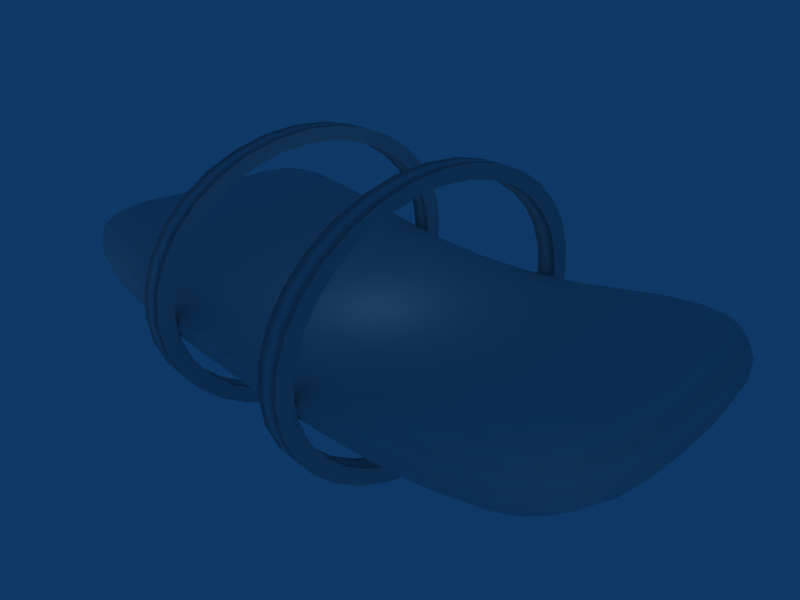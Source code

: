 # Source: travel.blend  (saved by Blender 2.49.2; exported with 4.5.12 LTS)
import bpy
from mathutils import Matrix  # noqa: F401  (used for matrix-valued properties, if any)

bpy.ops.wm.read_factory_settings(use_empty=True)
scene = bpy.context.scene
scene.name = 'Scene'

# ---- collections
col_collection_1 = bpy.data.collections.new('Collection 1'); scene.collection.children.link(col_collection_1)

# ---- materials (node trees are filled in below, after node groups)
mat_material = bpy.data.materials.new('Material')
mat_material.alpha_threshold = 0.0
mat_material.roughness = 0.5
mat_material.line_color = (0.0, 0.0, 0.0, 1.0)

# ---- material node trees

# ---- world
world_world = bpy.data.worlds.new('World'); scene.world = world_world
world_world.color = (0.05656, 0.2208, 0.4)
world_world.use_sun_shadow = False
world_world.sun_shadow_jitter_overblur = 0.0
world_world.cycles.sampling_method = 'MANUAL'
world_world.cycles.sample_map_resolution = 256

# ---- cameras
cam_camera = bpy.data.cameras.new('Camera')
cam_camera.passepartout_alpha = 0.2
cam_camera.clip_end = 100.0
cam_camera.lens = 35.0
cam_camera.ortho_scale = 7.314
cam_camera.show_passepartout = False
cam_camera.show_safe_areas = True
cam_camera.dof.focus_distance = 0.0
cam_camera.dof.aperture_fstop = 128.0

# ---- lights
light_lamp_001 = bpy.data.lights.new('Lamp.001', 'POINT')
light_lamp_001.transmission_factor = 0.0
light_lamp_001.energy = 200.0
light_lamp_001.shadow_buffer_clip_start = 0.5
light_lamp_001.shadow_soft_size = 1.0
light_lamp_001.shadow_maximum_resolution = 0.006
light_lamp_001.use_absolute_resolution = True
light_lamp_001.cycles.use_multiple_importance_sampling = False
light_lamp = bpy.data.lights.new('Lamp', 'POINT')
light_lamp.transmission_factor = 0.0
light_lamp.energy = 200.0
light_lamp.shadow_buffer_clip_start = 0.5
light_lamp.shadow_soft_size = 1.0
light_lamp.shadow_maximum_resolution = 0.006
light_lamp.use_absolute_resolution = True
light_lamp.cycles.use_multiple_importance_sampling = False
light_spot = bpy.data.lights.new('Spot', 'POINT')
light_spot.transmission_factor = 0.0
light_spot.cutoff_distance = 30.0
light_spot.energy = 150.0
light_spot.shadow_buffer_clip_start = 1.001
light_spot.shadow_soft_size = 1.0
light_spot.shadow_maximum_resolution = 0.006
light_spot.use_absolute_resolution = True
light_spot.cycles.use_multiple_importance_sampling = False

# ---- meshes
me_circle = bpy.data.meshes.new('Circle')
me_circle.from_pydata([(0.5657, 0.7071, -1.49e-08), (0.6652, 0.5556, -2.98e-08), (0.7391, 0.3827, -2.98e-08), (0.7846, 0.1951, -2.98e-08), (0.8, 7.55e-08, -2.98e-08), (0.7846, -0.1951, -2.98e-08), (0.7391, -0.3827, -2.98e-08), (0.6652, -0.5556, -2.98e-08), (0.5657, -0.7071, -1.49e-08), (0.4445, -0.8315, -1.49e-08), (0.3061, -0.9239, -1.49e-08), (0.1561, -0.9808, 0.0), (-1.999e-07, -1.0, 0.0), (-0.1561, -0.9808, 7.451e-09), (-0.3061, -0.9239, 1.49e-08), (-0.4445, -0.8315, 1.49e-08), (-0.5657, -0.7071, 2.235e-08), (-0.6652, -0.5556, 2.235e-08), (-0.7391, -0.3827, 2.98e-08), (-0.7846, -0.1951, 2.98e-08), (-0.8, 9.656e-07, 2.98e-08), (-0.7846, 0.1951, 2.98e-08), (-0.7391, 0.3827, 2.98e-08), (-0.6652, 0.5556, 2.235e-08), (-0.5657, 0.7071, 2.235e-08), (-0.4445, 0.8315, 1.49e-08), (-0.3061, 0.9239, 1.49e-08), (-0.1561, 0.9808, 7.451e-09), (1.345e-06, 1.0, 0.0), (0.1561, 0.9808, 0.0), (0.3061, 0.9239, -1.49e-08), (0.4445, 0.8315, -1.49e-08), (0.5657, 0.7071, 0.25), (0.6652, 0.5556, 0.25), (0.7391, 0.3827, 0.25), (0.7846, 0.1951, 0.25), (0.8, 7.55e-08, 0.25), (0.7846, -0.1951, 0.25), (0.7391, -0.3827, 0.25), (0.6652, -0.5556, 0.25), (0.5657, -0.7071, 0.25), (0.4445, -0.8315, 0.25), (0.3061, -0.9239, 0.25), (0.1561, -0.9808, 0.25), (-2.169e-07, -1.0, 0.25), (-0.1561, -0.9808, 0.25), (-0.3061, -0.9239, 0.25), (-0.4445, -0.8315, 0.25), (-0.5657, -0.7071, 0.25), (-0.6652, -0.5556, 0.25), (-0.7391, -0.3827, 0.25), (-0.7846, -0.1951, 0.25), (-0.8, 9.656e-07, 0.25), (-0.7846, 0.1951, 0.25), (-0.7391, 0.3827, 0.25), (-0.6652, 0.5556, 0.25), (-0.5657, 0.7071, 0.25), (-0.4445, 0.8315, 0.25), (-0.3061, 0.9239, 0.25), (-0.1561, 0.9808, 0.25), (1.328e-06, 1.0, 0.25), (0.1561, 0.9808, 0.25), (0.3061, 0.9239, 0.25), (0.4445, 0.8315, 0.25), (0.4, 0.7483, 0.2375), (0.2755, 0.8315, 0.2375), (0.1405, 0.8827, 0.2375), (1.227e-06, 0.9, 0.2375), (-0.1405, 0.8827, 0.2375), (-0.2755, 0.8315, 0.2375), (-0.4, 0.7483, 0.2375), (-0.5091, 0.6364, 0.2375), (-0.5987, 0.5, 0.2375), (-0.6652, 0.3444, 0.2375), (-0.7062, 0.1756, 0.2375), (-0.72, 8.931e-07, 0.2375), (-0.7062, -0.1756, 0.2375), (-0.6652, -0.3444, 0.2375), (-0.5987, -0.5, 0.2375), (-0.5091, -0.6364, 0.2375), (-0.4, -0.7483, 0.2375), (-0.2755, -0.8315, 0.2375), (-0.1405, -0.8827, 0.2375), (-1.634e-07, -0.9, 0.2375), (0.1405, -0.8827, 0.2375), (0.2755, -0.8315, 0.2375), (0.4, -0.7483, 0.2375), (0.5091, -0.6364, 0.2375), (0.5987, -0.5, 0.2375), (0.6652, -0.3444, 0.2375), (0.7062, -0.1756, 0.2375), (0.72, 9.198e-08, 0.2375), (0.7062, 0.1756, 0.2375), (0.6652, 0.3444, 0.2375), (0.5987, 0.5, 0.2375), (0.5091, 0.6364, 0.2375), (0.4, 0.7483, 0.0125), (0.2755, 0.8315, 0.0125), (0.1405, 0.8827, 0.0125), (1.242e-06, 0.9, 0.0125), (-0.1405, 0.8827, 0.0125), (-0.2755, 0.8315, 0.0125), (-0.4, 0.7483, 0.0125), (-0.5091, 0.6364, 0.0125), (-0.5987, 0.5, 0.0125), (-0.6652, 0.3444, 0.0125), (-0.7062, 0.1756, 0.0125), (-0.72, 8.931e-07, 0.0125), (-0.7062, -0.1756, 0.0125), (-0.6652, -0.3444, 0.0125), (-0.5987, -0.5, 0.0125), (-0.5091, -0.6364, 0.0125), (-0.4, -0.7483, 0.0125), (-0.2755, -0.8315, 0.0125), (-0.1405, -0.8827, 0.0125), (-1.481e-07, -0.9, 0.0125), (0.1405, -0.8827, 0.0125), (0.2755, -0.8315, 0.0125), (0.4, -0.7483, 0.0125), (0.5091, -0.6364, 0.0125), (0.5987, -0.5, 0.0125), (0.6652, -0.3444, 0.0125), (0.7062, -0.1756, 0.0125), (0.72, 9.198e-08, 0.0125), (0.7062, 0.1756, 0.0125), (0.6652, 0.3444, 0.0125), (0.5987, 0.5, 0.0125), (0.5091, 0.6364, 0.0125)], [], [(1, 0, 32, 33), (2, 1, 33, 34), (3, 2, 34, 35), (4, 3, 35, 36), (5, 4, 36, 37), (6, 5, 37, 38), (7, 6, 38, 39), (8, 7, 39, 40), (9, 8, 40, 41), (10, 9, 41, 42), (11, 10, 42, 43), (12, 11, 43, 44), (13, 12, 44, 45), (14, 13, 45, 46), (15, 14, 46, 47), (16, 15, 47, 48), (17, 16, 48, 49), (18, 17, 49, 50), (19, 18, 50, 51), (20, 19, 51, 52), (21, 20, 52, 53), (22, 21, 53, 54), (23, 22, 54, 55), (24, 23, 55, 56), (25, 24, 56, 57), (26, 25, 57, 58), (27, 26, 58, 59), (28, 27, 59, 60), (29, 28, 60, 61), (30, 29, 61, 62), (31, 30, 62, 63), (32, 0, 31, 63), (63, 64, 95, 32), (63, 62, 65, 64), (62, 61, 66, 65), (61, 60, 67, 66), (60, 59, 68, 67), (59, 58, 69, 68), (58, 57, 70, 69), (57, 56, 71, 70), (56, 55, 72, 71), (55, 54, 73, 72), (54, 53, 74, 73), (53, 52, 75, 74), (52, 51, 76, 75), (51, 50, 77, 76), (50, 49, 78, 77), (49, 48, 79, 78), (48, 47, 80, 79), (47, 46, 81, 80), (46, 45, 82, 81), (45, 44, 83, 82), (44, 43, 84, 83), (43, 42, 85, 84), (42, 41, 86, 85), (41, 40, 87, 86), (40, 39, 88, 87), (39, 38, 89, 88), (38, 37, 90, 89), (37, 36, 91, 90), (36, 35, 92, 91), (35, 34, 93, 92), (34, 33, 94, 93), (33, 32, 95, 94), (0, 127, 96, 31), (30, 31, 96, 97), (29, 30, 97, 98), (28, 29, 98, 99), (27, 28, 99, 100), (26, 27, 100, 101), (25, 26, 101, 102), (24, 25, 102, 103), (23, 24, 103, 104), (22, 23, 104, 105), (21, 22, 105, 106), (20, 21, 106, 107), (19, 20, 107, 108), (18, 19, 108, 109), (17, 18, 109, 110), (16, 17, 110, 111), (15, 16, 111, 112), (14, 15, 112, 113), (13, 14, 113, 114), (12, 13, 114, 115), (11, 12, 115, 116), (10, 11, 116, 117), (9, 10, 117, 118), (8, 9, 118, 119), (7, 8, 119, 120), (6, 7, 120, 121), (5, 6, 121, 122), (4, 5, 122, 123), (3, 4, 123, 124), (2, 3, 124, 125), (1, 2, 125, 126), (0, 1, 126, 127), (95, 127, 126, 94), (94, 126, 125, 93), (93, 125, 124, 92), (92, 124, 123, 91), (91, 123, 122, 90), (90, 122, 121, 89), (89, 121, 120, 88), (88, 120, 119, 87), (87, 119, 118, 86), (86, 118, 117, 85), (85, 117, 116, 84), (84, 116, 115, 83), (83, 115, 114, 82), (82, 114, 113, 81), (81, 113, 112, 80), (80, 112, 111, 79), (79, 111, 110, 78), (78, 110, 109, 77), (77, 109, 108, 76), (76, 108, 107, 75), (75, 107, 106, 74), (74, 106, 105, 73), (73, 105, 104, 72), (72, 104, 103, 71), (71, 103, 102, 70), (70, 102, 101, 69), (69, 101, 100, 68), (68, 100, 99, 67), (67, 99, 98, 66), (66, 98, 97, 65), (65, 97, 96, 64), (95, 64, 96, 127)])
me_circle.polygons.foreach_set('use_smooth', [1, 1, 1, 1, 1, 1, 1, 1, 1, 1, 1, 1, 1, 1, 1, 1, 1, 1, 1, 1, 1, 1, 1, 1, 1, 1, 1, 1, 1, 1, 1, 1, 0, 0, 0, 0, 0, 0, 0, 0, 0, 0, 0, 0, 0, 0, 0, 0, 0, 0, 0, 0, 0, 0, 0, 0, 0, 0, 0, 0, 0, 0, 0, 0, 0, 0, 0, 0, 0, 0, 0, 0, 0, 0, 0, 0, 0, 0, 0, 0, 0, 0, 0, 0, 0, 0, 0, 0, 0, 0, 0, 0, 0, 0, 0, 0, 1, 1, 1, 1, 1, 1, 1, 1, 1, 1, 1, 1, 1, 1, 1, 1, 1, 1, 1, 1, 1, 1, 1, 1, 1, 1, 1, 1, 1, 1, 1, 1])
_uv = me_circle.uv_layers.new(name='UVTex')
_uv.uv.foreach_set('vector', [0.25, 0.25, 0.75, 0.25, 0.75, 0.75, 0.25, 0.75, 0.25, 0.25, 0.75, 0.25, 0.75, 0.75, 0.25, 0.75, 0.25, 0.25, 0.75, 0.25, 0.75, 0.75, 0.25, 0.75, 0.25, 0.25, 0.75, 0.25, 0.75, 0.75, 0.25, 0.75, 0.25, 0.25, 0.75, 0.25, 0.75, 0.75, 0.25, 0.75, 0.25, 0.25, 0.75, 0.25, 0.75, 0.75, 0.25, 0.75, 0.25, 0.25, 0.75, 0.25, 0.75, 0.75, 0.25, 0.75, 0.25, 0.25, 0.75, 0.25, 0.75, 0.75, 0.25, 0.75, 0.25, 0.25, 0.75, 0.25, 0.75, 0.75, 0.25, 0.75, 0.25, 0.25, 0.75, 0.25, 0.75, 0.75, 0.25, 0.75, 0.25, 0.25, 0.75, 0.25, 0.75, 0.75, 0.25, 0.75, 0.25, 0.25, 0.75, 0.25, 0.75, 0.75, 0.25, 0.75, 0.25, 0.25, 0.75, 0.25, 0.75, 0.75, 0.25, 0.75, 0.25, 0.25, 0.75, 0.25, 0.75, 0.75, 0.25, 0.75, 0.25, 0.25, 0.75, 0.25, 0.75, 0.75, 0.25, 0.75, 0.25, 0.25, 0.75, 0.25, 0.75, 0.75, 0.25, 0.75, 0.25, 0.25, 0.75, 0.25, 0.75, 0.75, 0.25, 0.75, 0.25, 0.25, 0.75, 0.25, 0.75, 0.75, 0.25, 0.75, 0.25, 0.25, 0.75, 0.25, 0.75, 0.75, 0.25, 0.75, 0.25, 0.25, 0.75, 0.25, 0.75, 0.75, 0.25, 0.75, 0.25, 0.25, 0.75, 0.25, 0.75, 0.75, 0.25, 0.75, 0.25, 0.25, 0.75, 0.25, 0.75, 0.75, 0.25, 0.75, 0.25, 0.25, 0.75, 0.25, 0.75, 0.75, 0.25, 0.75, 0.25, 0.25, 0.75, 0.25, 0.75, 0.75, 0.25, 0.75, 0.25, 0.25, 0.75, 0.25, 0.75, 0.75, 0.25, 0.75, 0.25, 0.25, 0.75, 0.25, 0.75, 0.75, 0.25, 0.75, 0.25, 0.25, 0.75, 0.25, 0.75, 0.75, 0.25, 0.75, 0.25, 0.25, 0.75, 0.25, 0.75, 0.75, 0.25, 0.75, 0.25, 0.25, 0.75, 0.25, 0.75, 0.75, 0.25, 0.75, 0.25, 0.25, 0.75, 0.25, 0.75, 0.75, 0.25, 0.75, 0.25, 0.25, 0.75, 0.25, 0.75, 0.75, 0.25, 0.75, 0.25, 0.25, 0.75, 0.25, 0.75, 0.75, 0.25, 0.75, 0.25, 0.25, 0.75, 0.25, 0.75, 0.75, 0.25, 0.75, 0.25, 0.25, 0.75, 0.25, 0.75, 0.75, 0.25, 0.75, 0.25, 0.25, 0.75, 0.25, 0.75, 0.75, 0.25, 0.75, 0.25, 0.25, 0.75, 0.25, 0.75, 0.75, 0.25, 0.75, 0.25, 0.25, 0.75, 0.25, 0.75, 0.75, 0.25, 0.75, 0.25, 0.25, 0.75, 0.25, 0.75, 0.75, 0.25, 0.75, 0.25, 0.25, 0.75, 0.25, 0.75, 0.75, 0.25, 0.75, 0.25, 0.25, 0.75, 0.25, 0.75, 0.75, 0.25, 0.75, 0.25, 0.25, 0.75, 0.25, 0.75, 0.75, 0.25, 0.75, 0.25, 0.25, 0.75, 0.25, 0.75, 0.75, 0.25, 0.75, 0.25, 0.25, 0.75, 0.25, 0.75, 0.75, 0.25, 0.75, 0.25, 0.25, 0.75, 0.25, 0.75, 0.75, 0.25, 0.75, 0.25, 0.25, 0.75, 0.25, 0.75, 0.75, 0.25, 0.75, 0.25, 0.25, 0.75, 0.25, 0.75, 0.75, 0.25, 0.75, 0.25, 0.25, 0.75, 0.25, 0.75, 0.75, 0.25, 0.75, 0.25, 0.25, 0.75, 0.25, 0.75, 0.75, 0.25, 0.75, 0.25, 0.25, 0.75, 0.25, 0.75, 0.75, 0.25, 0.75, 0.25, 0.25, 0.75, 0.25, 0.75, 0.75, 0.25, 0.75, 0.25, 0.25, 0.75, 0.25, 0.75, 0.75, 0.25, 0.75, 0.25, 0.25, 0.75, 0.25, 0.75, 0.75, 0.25, 0.75, 0.25, 0.25, 0.75, 0.25, 0.75, 0.75, 0.25, 0.75, 0.25, 0.25, 0.75, 0.25, 0.75, 0.75, 0.25, 0.75, 0.25, 0.25, 0.75, 0.25, 0.75, 0.75, 0.25, 0.75, 0.25, 0.25, 0.75, 0.25, 0.75, 0.75, 0.25, 0.75, 0.25, 0.25, 0.75, 0.25, 0.75, 0.75, 0.25, 0.75, 0.25, 0.25, 0.75, 0.25, 0.75, 0.75, 0.25, 0.75, 0.25, 0.25, 0.75, 0.25, 0.75, 0.75, 0.25, 0.75, 0.25, 0.25, 0.75, 0.25, 0.75, 0.75, 0.25, 0.75, 0.25, 0.25, 0.75, 0.25, 0.75, 0.75, 0.25, 0.75, 0.25, 0.25, 0.75, 0.25, 0.75, 0.75, 0.25, 0.75, 0.25, 0.25, 0.75, 0.25, 0.75, 0.75, 0.25, 0.75, 0.25, 0.25, 0.75, 0.25, 0.75, 0.75, 0.25, 0.75, 0.25, 0.25, 0.75, 0.25, 0.75, 0.75, 0.25, 0.75, 0.25, 0.25, 0.75, 0.25, 0.75, 0.75, 0.25, 0.75, 0.25, 0.25, 0.75, 0.25, 0.75, 0.75, 0.25, 0.75, 0.25, 0.25, 0.75, 0.25, 0.75, 0.75, 0.25, 0.75, 0.25, 0.25, 0.75, 0.25, 0.75, 0.75, 0.25, 0.75, 0.25, 0.25, 0.75, 0.25, 0.75, 0.75, 0.25, 0.75, 0.25, 0.25, 0.75, 0.25, 0.75, 0.75, 0.25, 0.75, 0.25, 0.25, 0.75, 0.25, 0.75, 0.75, 0.25, 0.75, 0.25, 0.25, 0.75, 0.25, 0.75, 0.75, 0.25, 0.75, 0.25, 0.25, 0.75, 0.25, 0.75, 0.75, 0.25, 0.75, 0.25, 0.25, 0.75, 0.25, 0.75, 0.75, 0.25, 0.75, 0.25, 0.25, 0.75, 0.25, 0.75, 0.75, 0.25, 0.75, 0.25, 0.25, 0.75, 0.25, 0.75, 0.75, 0.25, 0.75, 0.25, 0.25, 0.75, 0.25, 0.75, 0.75, 0.25, 0.75, 0.25, 0.25, 0.75, 0.25, 0.75, 0.75, 0.25, 0.75, 0.25, 0.25, 0.75, 0.25, 0.75, 0.75, 0.25, 0.75, 0.25, 0.25, 0.75, 0.25, 0.75, 0.75, 0.25, 0.75, 0.25, 0.25, 0.75, 0.25, 0.75, 0.75, 0.25, 0.75, 0.25, 0.25, 0.75, 0.25, 0.75, 0.75, 0.25, 0.75, 0.25, 0.25, 0.75, 0.25, 0.75, 0.75, 0.25, 0.75, 0.25, 0.25, 0.75, 0.25, 0.75, 0.75, 0.25, 0.75, 0.25, 0.25, 0.75, 0.25, 0.75, 0.75, 0.25, 0.75, 0.25, 0.25, 0.75, 0.25, 0.75, 0.75, 0.25, 0.75, 0.25, 0.25, 0.75, 0.25, 0.75, 0.75, 0.25, 0.75, 0.25, 0.25, 0.75, 0.25, 0.75, 0.75, 0.25, 0.75, 0.25, 0.25, 0.75, 0.25, 0.75, 0.75, 0.25, 0.75, 0.25, 0.25, 0.75, 0.25, 0.75, 0.75, 0.25, 0.75, 0.25, 0.25, 0.75, 0.25, 0.75, 0.75, 0.25, 0.75, 0.25, 0.25, 0.75, 0.25, 0.75, 0.75, 0.25, 0.75, 0.25, 0.25, 0.75, 0.25, 0.75, 0.75, 0.25, 0.75, 0.25, 0.25, 0.75, 0.25, 0.75, 0.75, 0.25, 0.75, 0.25, 0.25, 0.75, 0.25, 0.75, 0.75, 0.25, 0.75, 0.25, 0.25, 0.75, 0.25, 0.75, 0.75, 0.25, 0.75, 0.25, 0.25, 0.75, 0.25, 0.75, 0.75, 0.25, 0.75, 0.25, 0.25, 0.75, 0.25, 0.75, 0.75, 0.25, 0.75, 0.25, 0.25, 0.75, 0.25, 0.75, 0.75, 0.25, 0.75, 0.25, 0.25, 0.75, 0.25, 0.75, 0.75, 0.25, 0.75, 0.25, 0.25, 0.75, 0.25, 0.75, 0.75, 0.25, 0.75, 0.25, 0.25, 0.75, 0.25, 0.75, 0.75, 0.25, 0.75, 0.25, 0.25, 0.75, 0.25, 0.75, 0.75, 0.25, 0.75, 0.25, 0.25, 0.75, 0.25, 0.75, 0.75, 0.25, 0.75, 0.25, 0.25, 0.75, 0.25, 0.75, 0.75, 0.25, 0.75, 0.25, 0.25, 0.75, 0.25, 0.75, 0.75, 0.25, 0.75, 0.25, 0.25, 0.75, 0.25, 0.75, 0.75, 0.25, 0.75, 0.25, 0.25, 0.75, 0.25, 0.75, 0.75, 0.25, 0.75, 0.25, 0.25, 0.75, 0.25, 0.75, 0.75, 0.25, 0.75, 0.25, 0.25, 0.75, 0.25, 0.75, 0.75, 0.25, 0.75, 0.25, 0.25, 0.75, 0.25, 0.75, 0.75, 0.25, 0.75, 0.25, 0.25, 0.75, 0.25, 0.75, 0.75, 0.25, 0.75, 0.25, 0.25, 0.75, 0.25, 0.75, 0.75, 0.25, 0.75, 0.25, 0.25, 0.75, 0.25, 0.75, 0.75, 0.25, 0.75, 0.25, 0.25, 0.75, 0.25, 0.75, 0.75, 0.25, 0.75, 0.25, 0.25, 0.75, 0.25, 0.75, 0.75, 0.25, 0.75, 0.25, 0.25, 0.75, 0.25, 0.75, 0.75, 0.25, 0.75, 0.25, 0.25, 0.75, 0.25, 0.75, 0.75, 0.25, 0.75, 0.25, 0.25, 0.75, 0.25, 0.75, 0.75, 0.25, 0.75, 0.25, 0.25, 0.75, 0.25, 0.75, 0.75, 0.25, 0.75, 0.25, 0.25, 0.75, 0.25, 0.75, 0.75, 0.25, 0.75, 0.25, 0.25, 0.75, 0.25, 0.75, 0.75, 0.25, 0.75, 0.25, 0.25, 0.75, 0.25, 0.75, 0.75, 0.25, 0.75, 0.25, 0.25, 0.75, 0.25, 0.75, 0.75, 0.25, 0.75, 0.25, 0.25, 0.75, 0.25, 0.75, 0.75, 0.25, 0.75, 0.25, 0.25, 0.75, 0.25, 0.75, 0.75, 0.25, 0.75, 0.25, 0.25, 0.75, 0.25, 0.75, 0.75, 0.25, 0.75])
me_circle.materials.append(mat_material)
me_circle.use_remesh_preserve_volume = False
me_circle.use_remesh_preserve_attributes = False
me_circle.use_mirror_vertex_groups = False
me_circle.update()
me_cube = bpy.data.meshes.new('Cube')
me_cube.from_pydata([(30.0, 15.0, -1.0), (30.0, -15.0, -1.0), (-30.0, -15.0, -1.0), (-30.0, 15.0, -1.0), (30.0, 15.0, 12.0), (30.0, -15.0, 12.0), (-30.0, -15.0, 12.0), (-30.0, 15.0, 12.0), (30.0, 0.0, -1.0), (-30.0, 4.768e-06, -1.0), (30.0, -8.106e-06, 8.0), (-30.0, 2.861e-06, 8.0), (10.0, 15.0, -1.0), (-10.0, 15.0, -1.0), (10.0, -15.0, -1.0), (-10.0, -15.0, -1.0), (10.0, 15.0, 4.0), (-10.0, 15.0, 4.0), (10.0, -15.0, 4.0), (-10.0, -15.0, 4.0), (10.0, 1.589e-06, -1.0), (-10.0, 3.179e-06, -1.0), (10.0, -4.45e-06, 0.0), (-10.0, -7.947e-07, 0.0)], [], [(8, 0, 4, 10), (10, 5, 1, 8), (6, 11, 9, 2), (11, 7, 3, 9), (5, 18, 14, 1), (18, 19, 15, 14), (19, 6, 2, 15), (0, 12, 16, 4), (12, 13, 17, 16), (13, 3, 7, 17), (12, 0, 8, 20), (20, 21, 13, 12), (21, 9, 3, 13), (1, 14, 20, 8), (14, 15, 21, 20), (15, 2, 9, 21), (11, 23, 17, 7), (23, 22, 16, 17), (22, 10, 4, 16), (6, 19, 23, 11), (19, 18, 22, 23), (18, 5, 10, 22)])
me_cube.polygons.foreach_set('use_smooth', [True] * 22)
_uv = me_cube.uv_layers.new(name='UVTex')
_uv.uv.foreach_set('vector', [5.206, 0.5, 5.206, 2.853, 5.206, 2.853, 5.206, 0.5, 5.206, 0.5, 5.206, -1.853, 5.206, -1.853, 5.206, 0.5, -4.206, -1.853, -4.206, 0.5, -4.206, 0.5, -4.206, -1.853, -4.206, 0.5, -4.206, 2.853, -4.206, 2.853, -4.206, 0.5, 5.206, -1.853, 2.069, -1.853, 2.069, -1.853, 5.206, -1.853, 2.069, -1.853, -1.069, -1.853, -1.069, -1.853, 2.069, -1.853, -1.069, -1.853, -4.206, -1.853, -4.206, -1.853, -1.069, -1.853, 5.206, 2.853, 2.069, 2.853, 2.069, 2.853, 5.206, 2.853, 2.069, 2.853, -1.069, 2.853, -1.069, 2.853, 2.069, 2.853, -1.069, 2.853, -4.206, 2.853, -4.206, 2.853, -1.069, 2.853, 2.069, 2.853, 5.206, 2.853, 5.206, 0.5, 2.069, 0.5, 2.069, 0.5, -1.069, 0.5, -1.069, 2.853, 2.069, 2.853, -1.069, 0.5, -4.206, 0.5, -4.206, 2.853, -1.069, 2.853, 5.206, -1.853, 2.069, -1.853, 2.069, 0.5, 5.206, 0.5, 2.069, -1.853, -1.069, -1.853, -1.069, 0.5, 2.069, 0.5, -1.069, -1.853, -4.206, -1.853, -4.206, 0.5, -1.069, 0.5, -4.206, 0.5, -1.069, 0.5, -1.069, 2.853, -4.206, 2.853, -1.069, 0.5, 2.069, 0.5, 2.069, 2.853, -1.069, 2.853, 2.069, 0.5, 5.206, 0.5, 5.206, 2.853, 2.069, 2.853, -4.206, -1.853, -1.069, -1.853, -1.069, 0.5, -4.206, 0.5, -1.069, -1.853, 2.069, -1.853, 2.069, 0.5, -1.069, 0.5, 2.069, -1.853, 5.206, -1.853, 5.206, 0.5, 2.069, 0.5])
me_cube.materials.append(mat_material)
me_cube.use_remesh_preserve_volume = False
me_cube.use_remesh_preserve_attributes = False
me_cube.use_mirror_vertex_groups = False
me_cube.update()

# ---- objects
ob_circle_001 = bpy.data.objects.new('Circle.001', me_circle)
ob_circle = bpy.data.objects.new('Circle', me_circle)
ob_lamp_002 = bpy.data.objects.new('Lamp.002', light_lamp_001)
ob_lamp_001 = bpy.data.objects.new('Lamp.001', light_lamp)
ob_cube = bpy.data.objects.new('Cube', me_cube)
ob_lamp = bpy.data.objects.new('Lamp', light_spot)
ob_camera = bpy.data.objects.new('Camera', cam_camera)

# ---- transforms, parenting, visibility, modifiers, constraints
ob_circle_001.location = (8.0, 0.0, 3.0)
ob_circle_001.rotation_euler = (-0.0, -1.571, 0.0)
ob_circle_001.scale = (16.0, 16.0, 8.0)
ob_circle_001.lock_rotations_4d = False
ob_circle_001.empty_display_type = 'ARROWS'
ob_circle_001.lineart.crease_threshold = 0.0
ob_circle.location = (-8.0, 0.0, 3.0)
ob_circle.rotation_euler = (-0.0, -1.571, 0.0)
ob_circle.scale = (16.0, 16.0, 8.0)
ob_circle.lock_rotations_4d = False
ob_circle.empty_display_type = 'ARROWS'
ob_circle.lineart.crease_threshold = 0.0
ob_lamp_002.location = (38.0, -20.0, 9.0)
ob_lamp_002.lock_rotations_4d = False
ob_lamp_002.empty_display_type = 'ARROWS'
ob_lamp_002.lineart.crease_threshold = 0.0
ob_lamp_001.location = (-19.0, -25.0, 8.0)
ob_lamp_001.lock_rotations_4d = False
ob_lamp_001.empty_display_type = 'ARROWS'
ob_lamp_001.lineart.crease_threshold = 0.0
ob_cube.location = (0.0, 0.0, 0.0)
ob_cube.lock_rotations_4d = False
ob_cube.empty_display_type = 'ARROWS'
ob_cube.color = (0.0, 0.0, 0.0, 1.0)
ob_cube.lineart.crease_threshold = 0.0
_m = ob_cube.modifiers.new('Subsurf', 'SUBSURF')
_m.uv_smooth = 'PRESERVE_CORNERS'
_m.quality = 2
_m.levels = 2
_m.show_only_control_edges = False
ob_lamp.location = (0.0, 0.0, 8.0)
ob_lamp.rotation_euler = (0.6503, 0.05522, 1.866)
ob_lamp.lock_rotations_4d = False
ob_lamp.empty_display_type = 'ARROWS'
ob_lamp.color = (0.0, 0.0, 0.0, 0.0)
ob_lamp.lineart.crease_threshold = 0.0
ob_camera.location = (44.89, -39.05, 32.06)
ob_camera.rotation_euler = (1.109, 0.01082, 0.8149)
ob_camera.scale = (6.0, 6.0, 6.0)
ob_camera.lock_rotations_4d = False
ob_camera.empty_display_type = 'ARROWS'
ob_camera.color = (0.0, 0.0, 0.0, 0.0)
ob_camera.display_type = 'WIRE'
ob_camera.lineart.crease_threshold = 0.0

# ---- collection membership
col_collection_1.objects.link(ob_circle_001)
col_collection_1.objects.link(ob_circle)
col_collection_1.objects.link(ob_lamp_002)
col_collection_1.objects.link(ob_lamp_001)
col_collection_1.objects.link(ob_cube)
col_collection_1.objects.link(ob_lamp)
col_collection_1.objects.link(ob_camera)

# ---- scene / render settings (as saved in the file)
scene.camera = ob_camera
scene.frame_start = 1; scene.frame_end = 250; scene.frame_set(1)
scene.render.engine = 'BLENDER_EEVEE_NEXT'
scene.render.image_settings.file_format = 'JPEG'
scene.render.image_settings.color_mode = 'RGB'
scene.render.image_settings.compression = 90
scene.render.resolution_x = 800
scene.render.resolution_y = 600
scene.render.pixel_aspect_x = 100.0
scene.render.pixel_aspect_y = 100.0
scene.render.fps = 25
scene.render.dither_intensity = 0.0
scene.render.use_compositing = False
scene.render.use_sequencer = False
scene.render.bake_margin = 2
scene.render.bake_bias = 0.0
scene.render.use_stamp_time = False
scene.render.use_stamp_date = False
scene.render.use_stamp_frame = False
scene.render.use_stamp_camera = False
scene.render.use_stamp_scene = False
scene.render.use_stamp_filename = False
scene.render.use_stamp_render_time = False
scene.render.stamp_font_size = 0
scene.cycles.use_denoising = False
scene.cycles.samples = 10
scene.cycles.sampling_pattern = 'TABULATED_SOBOL'
scene.cycles.light_sampling_threshold = 0.0
scene.cycles.use_adaptive_sampling = False
scene.cycles.use_light_tree = False
scene.cycles.blur_glossy = 0.0
scene.cycles.volume_bounces = 1
scene.cycles.pixel_filter_type = 'GAUSSIAN'
scene.cycles.sample_clamp_indirect = 0.0
scene.view_settings.view_transform = 'Raw'
bpy.context.view_layer.update()
